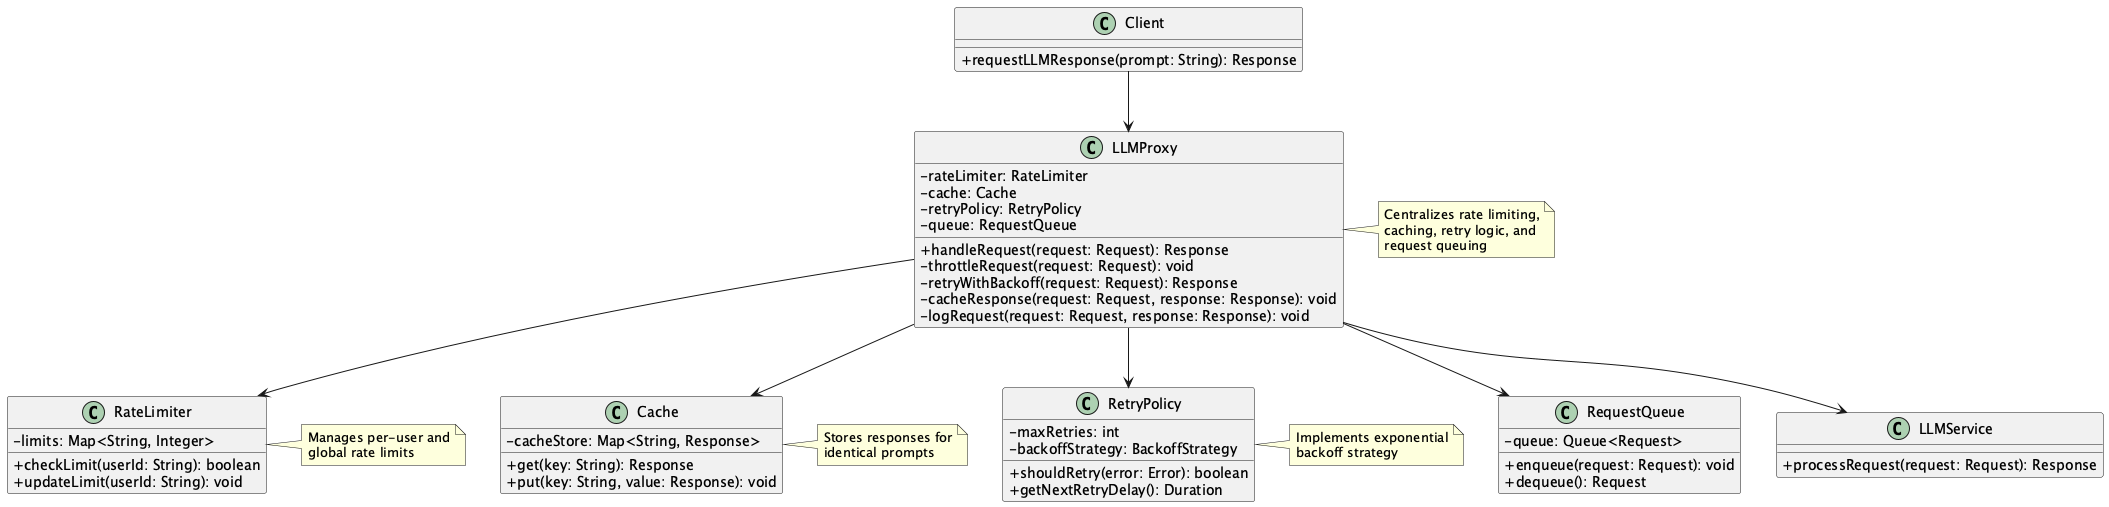

The diagram above was rendered by PlantUML. Its source (embedded in the PNG):
@startuml Proxy for Rate-Limited Access Pattern - Class Diagram

skinparam classAttributeIconSize 0

class Client {
  + requestLLMResponse(prompt: String): Response
}

class LLMProxy {
  - rateLimiter: RateLimiter
  - cache: Cache
  - retryPolicy: RetryPolicy
  - queue: RequestQueue
  + handleRequest(request: Request): Response
  - throttleRequest(request: Request): void
  - retryWithBackoff(request: Request): Response
  - cacheResponse(request: Request, response: Response): void
  - logRequest(request: Request, response: Response): void
}

class RateLimiter {
  - limits: Map<String, Integer>
  + checkLimit(userId: String): boolean
  + updateLimit(userId: String): void
}

class Cache {
  - cacheStore: Map<String, Response>
  + get(key: String): Response
  + put(key: String, value: Response): void
}

class RetryPolicy {
  - maxRetries: int
  - backoffStrategy: BackoffStrategy
  + shouldRetry(error: Error): boolean
  + getNextRetryDelay(): Duration
}

class RequestQueue {
  - queue: Queue<Request>
  + enqueue(request: Request): void
  + dequeue(): Request
}

class LLMService {
  + processRequest(request: Request): Response
}

Client --> LLMProxy
LLMProxy --> RateLimiter
LLMProxy --> Cache
LLMProxy --> RetryPolicy
LLMProxy --> RequestQueue
LLMProxy --> LLMService

note right of LLMProxy
  Centralizes rate limiting,
  caching, retry logic, and
  request queuing
end note

note right of RateLimiter
  Manages per-user and
  global rate limits
end note

note right of Cache
  Stores responses for
  identical prompts
end note

note right of RetryPolicy
  Implements exponential
  backoff strategy
end note

@enduml